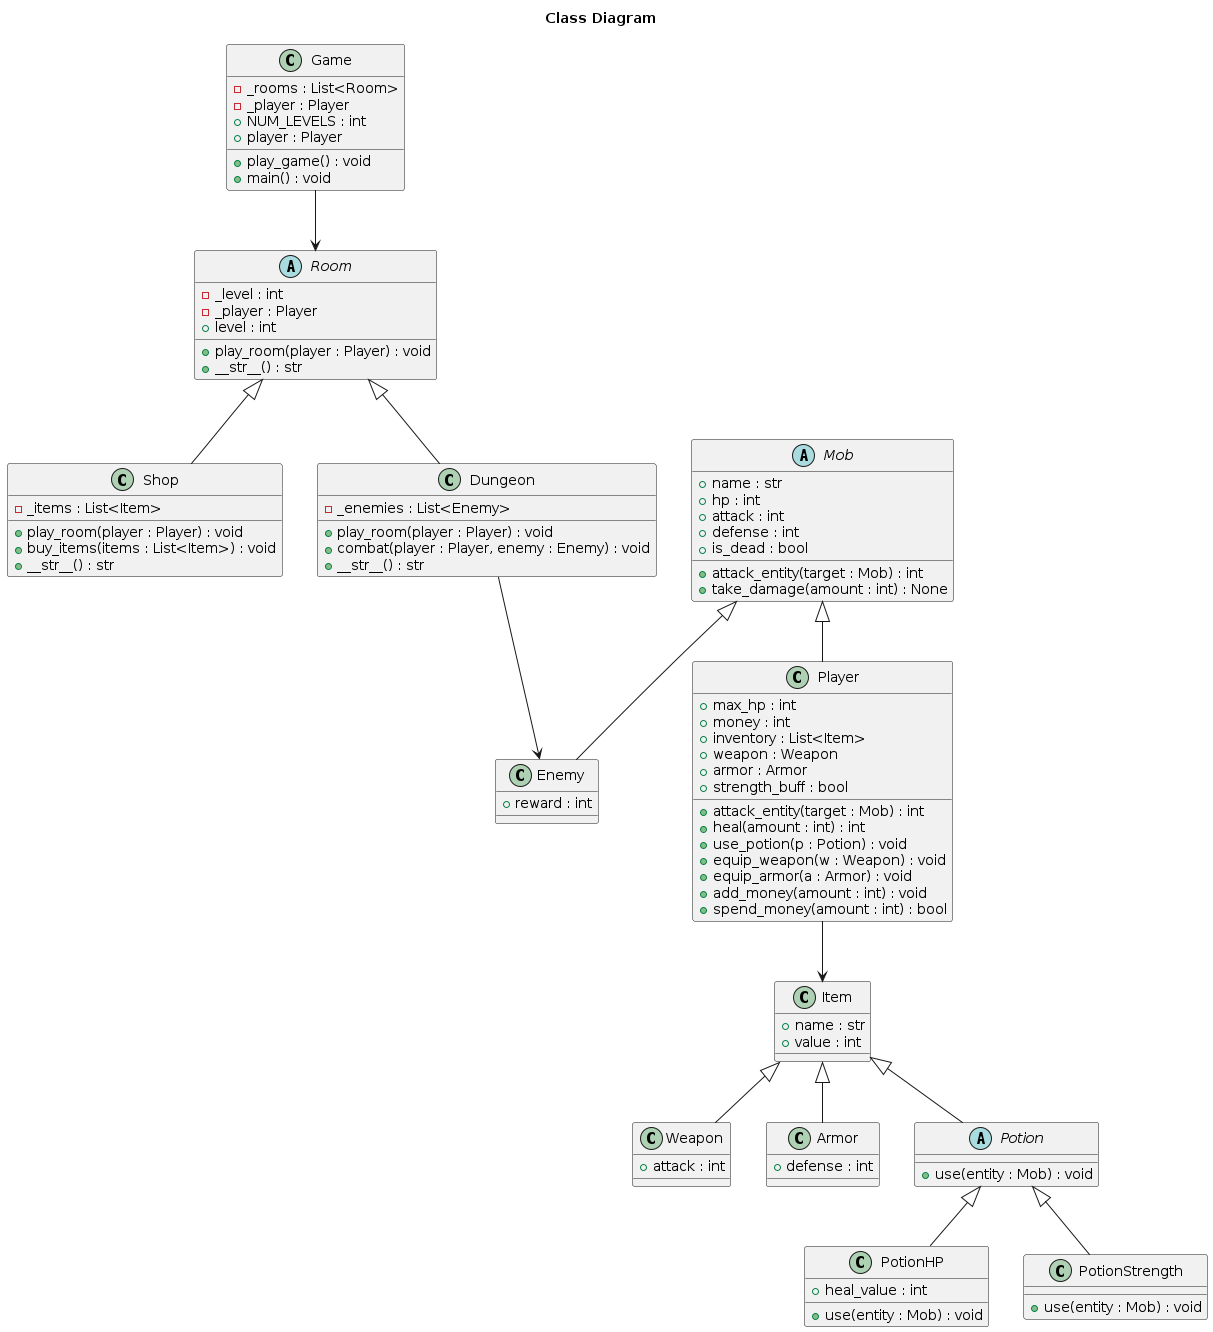

The diagram above was rendered by PlantUML. Its source (embedded in the PNG):
@startuml Logical View
title Class Diagram

class Game {
  - _rooms : List<Room>
  - _player : Player
  + NUM_LEVELS : int
  + play_game() : void
  + player : Player
  + main() : void
}

abstract class Room {
  - _level : int
  - _player : Player
  + level : int
  + play_room(player : Player) : void
  + __str__() : str
}

class Shop {
  - _items : List<Item>
  + play_room(player : Player) : void
  + buy_items(items : List<Item>) : void
  + __str__() : str
}

class Dungeon {
  - _enemies : List<Enemy>
  + play_room(player : Player) : void
  + combat(player : Player, enemy : Enemy) : void
  + __str__() : str
}

Game --> Room
Room <|-- Shop
Room <|-- Dungeon

abstract class Mob {
  + name : str
  + hp : int
  + attack : int
  + defense : int
  + is_dead : bool
  + attack_entity(target : Mob) : int
  + take_damage(amount : int) : None
}

class Player {
  + max_hp : int
  + money : int
  + inventory : List<Item>
  + weapon : Weapon
  + armor : Armor
  + strength_buff : bool
  + attack_entity(target : Mob) : int
  + heal(amount : int) : int
  + use_potion(p : Potion) : void
  + equip_weapon(w : Weapon) : void
  + equip_armor(a : Armor) : void
  + add_money(amount : int) : void
  + spend_money(amount : int) : bool
}

class Enemy {
  + reward : int
}

Mob <|-- Player
Mob <|-- Enemy

Player --> Item

Dungeon --> Enemy

class Item {
  + name : str
  + value : int
}

class Weapon {
  + attack : int
}

class Armor {
  + defense : int
}

abstract class Potion {
  + use(entity : Mob) : void
}

class PotionHP {
  + heal_value : int
  + use(entity : Mob) : void
}

class PotionStrength {
  + use(entity : Mob) : void
}

Item <|-- Weapon
Item <|-- Armor
Item <|-- Potion

Potion <|-- PotionHP
Potion <|-- PotionStrength

@enduml